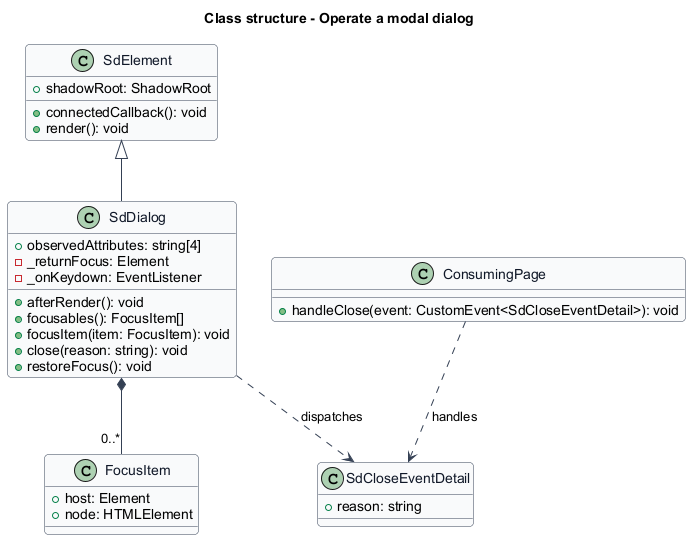

The diagram above was rendered by PlantUML. Its source (embedded in the PNG):
@startuml
skinparam backgroundColor #FFFFFF
skinparam shadowing false
skinparam roundcorner 8
skinparam defaultFontName Arial
skinparam ArrowColor #344054
skinparam class {
  BorderColor #344054
  FontColor #101828
  BackgroundColor #F9FAFB
}
title Class structure - Operate a modal dialog
class SdElement {
  +shadowRoot: ShadowRoot
  +connectedCallback(): void
  +render(): void
}
class SdDialog {
  +observedAttributes: string[4]
  -_returnFocus: Element
  -_onKeydown: EventListener
  +afterRender(): void
  +focusables(): FocusItem[]
  +focusItem(item: FocusItem): void
  +close(reason: string): void
  +restoreFocus(): void
}
class FocusItem {
  +host: Element
  +node: HTMLElement
}
class SdCloseEventDetail {
  +reason: string
}
class ConsumingPage {
  +handleClose(event: CustomEvent<SdCloseEventDetail>): void
}
SdElement <|-- SdDialog
SdDialog *-- "0..*" FocusItem
SdDialog ..> SdCloseEventDetail : dispatches
ConsumingPage ..> SdCloseEventDetail : handles
@enduml